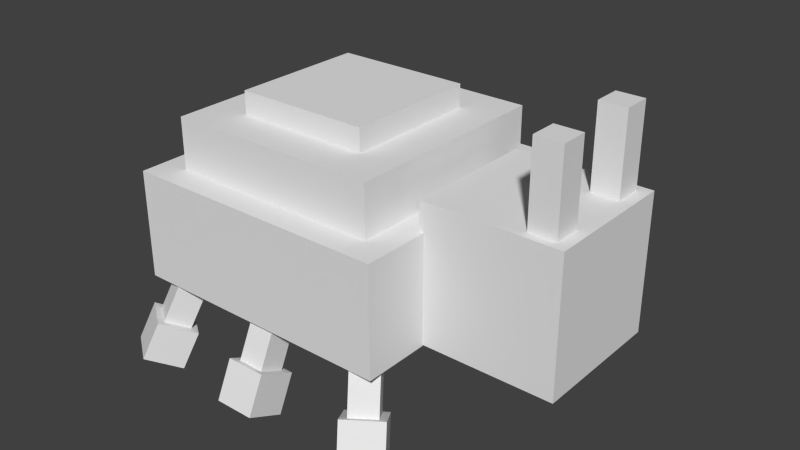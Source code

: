 # Source: Ledyba.blend  (saved by Blender 2.77.0; exported with 4.5.12 LTS)
import bpy
from mathutils import Matrix  # noqa: F401  (used for matrix-valued properties, if any)

bpy.ops.wm.read_factory_settings(use_empty=True)
scene = bpy.context.scene
scene.name = 'Scene'

# ---- collections
col_collection_1 = bpy.data.collections.new('Collection 1'); scene.collection.children.link(col_collection_1)

# ---- materials (node trees are filled in below, after node groups)
mat_material = bpy.data.materials.new('Material')
mat_material.alpha_threshold = 0.0
mat_material.use_transparent_shadow = False
mat_material.roughness = 0.5
mat_material.line_color = (0.0, 0.0, 0.0, 1.0)
mat_material_001 = bpy.data.materials.new('Material.001')
mat_material_001.alpha_threshold = 0.0
mat_material_001.use_transparent_shadow = False
mat_material_001.roughness = 0.5
mat_material_001.line_color = (0.0, 0.0, 0.0, 1.0)
mat_material_002 = bpy.data.materials.new('Material.002')
mat_material_002.alpha_threshold = 0.0
mat_material_002.use_transparent_shadow = False
mat_material_002.roughness = 0.5
mat_material_002.line_color = (0.0, 0.0, 0.0, 1.0)

# ---- material node trees

# ---- world
world_world = bpy.data.worlds.new('World'); scene.world = world_world
world_world.color = (0.05088, 0.05088, 0.05088)
world_world.use_sun_shadow = False
world_world.sun_shadow_jitter_overblur = 0.0
world_world.cycles.sampling_method = 'NONE'
world_world.cycles.sample_map_resolution = 256

# ---- meshes
me_cube = bpy.data.meshes.new('Cube')
me_cube.from_pydata([(0.5, 0.5, -0.2), (0.5, -0.5, -0.2), (-0.5, -0.5, -0.2), (-0.5, 0.5, -0.2), (0.5, 0.5, 0.2), (0.5, -0.5, 0.2), (-0.5, -0.5, 0.2), (-0.5, 0.5, 0.2)], [], [(0, 1, 2, 3), (4, 7, 6, 5), (0, 4, 5, 1), (1, 5, 6, 2), (2, 6, 7, 3), (4, 0, 3, 7)])
_uv = me_cube.uv_layers.new(name='UVMap')
_uv.uv.foreach_set('vector', [0.1875, 0.625, 0.375, 0.625, 0.375, 0.8125, 0.1875, 0.8125, 0.1875, 0.0, 0.1875, 0.2188, 0.0, 0.2188, 0.0, 0.0, 0.3438, 0.2812, 0.4688, 0.2812, 0.4688, 0.4062, 0.3438, 0.4062, 0.5, 0.1875, 0.5, 0.5, 0.0, 0.5, 0.0, 0.1875, 0.4375, 0.5, 0.03125, 0.5, 0.03125, 0.0, 0.4375, 0.0, 0.5, 0.0, 0.5, 0.2188, 0.0, 0.2188, 0.0, 0.0])
me_cube.materials.append(mat_material)
me_cube.use_remesh_preserve_volume = False
me_cube.use_remesh_preserve_attributes = False
me_cube.use_mirror_vertex_groups = False
me_cube.update()
me_head = bpy.data.meshes.new('Head')
me_head.from_pydata([(0.0, -0.25, -0.25), (0.0, -0.25, 0.25), (0.0, 0.25, -0.25), (0.0, 0.25, 0.25), (0.5, -0.25, -0.25), (0.5, -0.25, 0.25), (0.5, 0.25, -0.25), (0.5, 0.25, 0.25)], [], [(1, 3, 2, 0), (3, 7, 6, 2), (7, 5, 4, 6), (5, 1, 0, 4), (0, 2, 6, 4), (5, 7, 3, 1)])
_uv = me_head.uv_layers.new(name='UVMap')
_uv.uv.foreach_set('vector', [0.3112, 0.2926, 0.4779, 0.2926, 0.4779, 0.4593, 0.3112, 0.4593, 0.3112, 0.2926, 0.4779, 0.2926, 0.4779, 0.4593, 0.3112, 0.4593, 0.5, 0.0, 1.0, 0.0, 1.0, 0.5, 0.5, 0.5, 0.3112, 0.2926, 0.4779, 0.2926, 0.4779, 0.4593, 0.3112, 0.4593, 0.25, 0.6562, 0.4375, 0.6562, 0.4375, 0.8438, 0.25, 0.8438, 0.3112, 0.2926, 0.4779, 0.2926, 0.4779, 0.4593, 0.3112, 0.4593])
me_head.use_remesh_preserve_volume = False
me_head.use_remesh_preserve_attributes = False
me_head.use_mirror_vertex_groups = False
me_head.update()
me_cube_002 = bpy.data.meshes.new('Cube.002')
me_cube_002.from_pydata([(-0.05, -0.05, -0.15), (-0.05, -0.05, 0.15), (-0.05, 0.05, -0.15), (-0.05, 0.05, 0.15), (0.05, -0.05, -0.15), (0.05, -0.05, 0.15), (0.05, 0.05, -0.15), (0.05, 0.05, 0.15)], [], [(1, 3, 2, 0), (3, 7, 6, 2), (7, 5, 4, 6), (5, 1, 0, 4), (0, 2, 6, 4), (5, 7, 3, 1)])
_uv = me_cube_002.uv_layers.new(name='UVMap')
_uv.uv.foreach_set('vector', [0.1562, 0.3438, 0.2188, 0.3438, 0.2188, 0.4062, 0.1562, 0.4062, 0.1562, 0.3438, 0.2188, 0.3438, 0.2188, 0.4062, 0.1562, 0.4062, 0.1562, 0.3438, 0.2188, 0.3438, 0.2188, 0.4062, 0.1562, 0.4062, 0.1562, 0.3438, 0.2188, 0.3438, 0.2188, 0.4062, 0.1562, 0.4062, 0.1562, 0.3438, 0.2188, 0.3438, 0.2188, 0.4062, 0.1562, 0.4062, 0.1562, 0.3438, 0.2188, 0.3438, 0.2188, 0.4062, 0.1562, 0.4062])
me_cube_002.use_remesh_preserve_volume = False
me_cube_002.use_remesh_preserve_attributes = False
me_cube_002.use_mirror_vertex_groups = False
me_cube_002.update()
me_cube_003 = bpy.data.meshes.new('Cube.003')
me_cube_003.from_pydata([(-0.05, -0.05, -0.15), (-0.05, -0.05, 0.15), (-0.05, 0.05, -0.15), (-0.05, 0.05, 0.15), (0.05, -0.05, -0.15), (0.05, -0.05, 0.15), (0.05, 0.05, -0.15), (0.05, 0.05, 0.15)], [], [(1, 3, 2, 0), (3, 7, 6, 2), (7, 5, 4, 6), (5, 1, 0, 4), (0, 2, 6, 4), (5, 7, 3, 1)])
_uv = me_cube_003.uv_layers.new(name='UVMap')
_uv.uv.foreach_set('vector', [0.1562, 0.3438, 0.2188, 0.3438, 0.2188, 0.4062, 0.1562, 0.4062, 0.1562, 0.3438, 0.2188, 0.3438, 0.2188, 0.4062, 0.1562, 0.4062, 0.1562, 0.3438, 0.2188, 0.3438, 0.2188, 0.4062, 0.1562, 0.4062, 0.1562, 0.3438, 0.2188, 0.3438, 0.2188, 0.4062, 0.1562, 0.4062, 0.1562, 0.3438, 0.2188, 0.3438, 0.2188, 0.4062, 0.1562, 0.4062, 0.1562, 0.3438, 0.2188, 0.3438, 0.2188, 0.4062, 0.1562, 0.4062])
me_cube_003.use_remesh_preserve_volume = False
me_cube_003.use_remesh_preserve_attributes = False
me_cube_003.use_mirror_vertex_groups = False
me_cube_003.update()
me_cube_016 = bpy.data.meshes.new('Cube.016')
me_cube_016.from_pydata([(0.4, 0.4, -0.1), (0.4, -0.4, -0.1), (-0.4, -0.4, -0.1), (-0.4, 0.4, -0.1), (0.4, 0.4, 0.1), (0.4, -0.4, 0.1), (-0.4, -0.4, 0.1), (-0.4, 0.4, 0.1)], [], [(0, 1, 2, 3), (4, 7, 6, 5), (0, 4, 5, 1), (1, 5, 6, 2), (2, 6, 7, 3), (4, 0, 3, 7)])
_uv = me_cube_016.uv_layers.new(name='UVMap')
_uv.uv.foreach_set('vector', [0.5, 0.5, 0.0, 0.5, 0.0, 0.0, 0.5, 0.0, 0.1875, 0.0, 0.1875, 0.2188, 0.0, 0.2188, 0.0, 0.0, 0.0, 0.5, 0.0, 0.2188, 0.5, 0.2188, 0.5, 0.5, 0.5, 0.0, 0.5, 0.2188, 0.0, 0.2188, 0.0, 0.0, 0.5, 0.2188, 0.5, 0.5, 0.0, 0.5, 0.0, 0.2188, 0.0, 0.2188, 0.0, 0.0, 0.5, 0.0, 0.5, 0.2188])
me_cube_016.materials.append(mat_material_001)
me_cube_016.use_remesh_preserve_volume = False
me_cube_016.use_remesh_preserve_attributes = False
me_cube_016.use_mirror_vertex_groups = False
me_cube_016.update()
me_cube_017 = bpy.data.meshes.new('Cube.017')
me_cube_017.from_pydata([(0.25, 0.25, -0.05), (0.25, -0.25, -0.05), (-0.25, -0.25, -0.05), (-0.25, 0.25, -0.05), (0.25, 0.25, 0.05), (0.25, -0.25, 0.05), (-0.25, -0.25, 0.05), (-0.25, 0.25, 0.05)], [], [(0, 1, 2, 3), (4, 7, 6, 5), (0, 4, 5, 1), (1, 5, 6, 2), (2, 6, 7, 3), (4, 0, 3, 7)])
_uv = me_cube_017.uv_layers.new(name='UVMap')
_uv.uv.foreach_set('vector', [0.5, 0.5, 0.0, 0.5, 0.0, 0.0, 0.5, 0.0, 0.5, 0.0, 0.5, 0.5, 0.0, 0.5, 0.0, 0.0, 0.3438, 0.2812, 0.4688, 0.2812, 0.4688, 0.4062, 0.3438, 0.4062, 0.09375, 0.1875, 0.09375, 0.125, 0.1562, 0.125, 0.1562, 0.1875, 0.1875, 0.1875, 0.125, 0.1875, 0.125, 0.125, 0.1875, 0.125, 0.1562, 0.0625, 0.1562, 0.1875, 0.03125, 0.1875, 0.03125, 0.0625])
me_cube_017.materials.append(mat_material_002)
me_cube_017.use_remesh_preserve_volume = False
me_cube_017.use_remesh_preserve_attributes = False
me_cube_017.use_mirror_vertex_groups = False
me_cube_017.update()
me_cube_004 = bpy.data.meshes.new('Cube.004')
me_cube_004.from_pydata([(-0.05, -0.05, -0.2), (-0.05, -0.05, 7.451e-09), (-0.05, 0.05, -0.2), (-0.05, 0.05, 7.451e-09), (0.05, -0.05, -0.2), (0.05, -0.05, 7.451e-09), (0.05, 0.05, -0.2), (0.05, 0.05, 7.451e-09)], [], [(1, 3, 2, 0), (3, 7, 6, 2), (7, 5, 4, 6), (5, 1, 0, 4), (0, 2, 6, 4), (5, 7, 3, 1)])
_uv = me_cube_004.uv_layers.new(name='UVMap')
_uv.uv.foreach_set('vector', [0.6875, 0.625, 0.875, 0.625, 0.875, 0.8125, 0.6875, 0.8125, 0.6875, 0.625, 0.875, 0.625, 0.875, 0.8125, 0.6875, 0.8125, 0.6875, 0.625, 0.875, 0.625, 0.875, 0.8125, 0.6875, 0.8125, 0.6875, 0.625, 0.875, 0.625, 0.875, 0.8125, 0.6875, 0.8125, 0.6875, 0.625, 0.875, 0.625, 0.875, 0.8125, 0.6875, 0.8125, 0.6875, 0.625, 0.875, 0.625, 0.875, 0.8125, 0.6875, 0.8125])
me_cube_004.use_remesh_preserve_volume = False
me_cube_004.use_remesh_preserve_attributes = False
me_cube_004.use_mirror_vertex_groups = False
me_cube_004.update()
me_cube_015 = bpy.data.meshes.new('Cube.015')
me_cube_015.from_pydata([(-0.075, -0.075, -0.075), (-0.075, -0.075, 0.075), (-0.075, 0.075, -0.075), (-0.075, 0.075, 0.075), (0.075, -0.075, -0.075), (0.075, -0.075, 0.075), (0.075, 0.075, -0.075), (0.075, 0.075, 0.075)], [], [(1, 3, 2, 0), (3, 7, 6, 2), (7, 5, 4, 6), (5, 1, 0, 4), (0, 2, 6, 4), (5, 7, 3, 1)])
_uv = me_cube_015.uv_layers.new(name='UVMap')
_uv.uv.foreach_set('vector', [0.5, 0.3125, 0.5, 0.3125, 0.5, 0.3125, 0.5, 0.3125, 0.5, 0.3125, 0.5, 0.3125, 0.5, 0.3125, 0.5, 0.3125, 0.5, 0.3125, 0.5, 0.3125, 0.5, 0.3125, 0.5, 0.3125, 0.5, 0.3125, 0.5, 0.3125, 0.5, 0.3125, 0.5, 0.3125, 0.5, 0.3125, 0.5, 0.3125, 0.5, 0.3125, 0.5, 0.3125, 0.5, 0.3125, 0.5, 0.3125, 0.5, 0.3125, 0.5, 0.3125])
me_cube_015.use_remesh_preserve_volume = False
me_cube_015.use_remesh_preserve_attributes = False
me_cube_015.use_mirror_vertex_groups = False
me_cube_015.update()
me_cube_006 = bpy.data.meshes.new('Cube.006')
me_cube_006.from_pydata([(-0.05, -0.05, -0.2), (-0.05, -0.05, 7.451e-09), (-0.05, 0.05, -0.2), (-0.05, 0.05, 7.451e-09), (0.05, -0.05, -0.2), (0.05, -0.05, 7.451e-09), (0.05, 0.05, -0.2), (0.05, 0.05, 7.451e-09)], [], [(1, 3, 2, 0), (3, 7, 6, 2), (7, 5, 4, 6), (5, 1, 0, 4), (0, 2, 6, 4), (5, 7, 3, 1)])
_uv = me_cube_006.uv_layers.new(name='UVMap')
_uv.uv.foreach_set('vector', [0.5938, 0.5625, 0.8438, 0.5625, 0.8438, 0.8125, 0.5938, 0.8125, 0.5938, 0.5625, 0.8438, 0.5625, 0.8438, 0.8125, 0.5938, 0.8125, 0.5938, 0.5625, 0.8438, 0.5625, 0.8438, 0.8125, 0.5938, 0.8125, 0.5938, 0.5625, 0.8438, 0.5625, 0.8438, 0.8125, 0.5938, 0.8125, 0.5938, 0.5625, 0.8438, 0.5625, 0.8438, 0.8125, 0.5938, 0.8125, 0.5938, 0.5625, 0.8438, 0.5625, 0.8438, 0.8125, 0.5938, 0.8125])
me_cube_006.use_remesh_preserve_volume = False
me_cube_006.use_remesh_preserve_attributes = False
me_cube_006.use_mirror_vertex_groups = False
me_cube_006.update()
me_cube_014 = bpy.data.meshes.new('Cube.014')
me_cube_014.from_pydata([(-0.075, -0.075, -0.075), (-0.075, -0.075, 0.075), (-0.075, 0.075, -0.075), (-0.075, 0.075, 0.075), (0.075, -0.075, -0.075), (0.075, -0.075, 0.075), (0.075, 0.075, -0.075), (0.075, 0.075, 0.075)], [], [(1, 3, 2, 0), (3, 7, 6, 2), (7, 5, 4, 6), (5, 1, 0, 4), (0, 2, 6, 4), (5, 7, 3, 1)])
_uv = me_cube_014.uv_layers.new(name='UVMap')
_uv.uv.foreach_set('vector', [0.5, 0.3125, 0.5, 0.3125, 0.5, 0.3125, 0.5, 0.3125, 0.5, 0.3125, 0.5, 0.3125, 0.5, 0.3125, 0.5, 0.3125, 0.5, 0.3125, 0.5, 0.3125, 0.5, 0.3125, 0.5, 0.3125, 0.5, 0.3125, 0.5, 0.3125, 0.5, 0.3125, 0.5, 0.3125, 0.5, 0.3125, 0.5, 0.3125, 0.5, 0.3125, 0.5, 0.3125, 0.5, 0.3125, 0.5, 0.3125, 0.5, 0.3125, 0.5, 0.3125])
me_cube_014.use_remesh_preserve_volume = False
me_cube_014.use_remesh_preserve_attributes = False
me_cube_014.use_mirror_vertex_groups = False
me_cube_014.update()
me_cube_005 = bpy.data.meshes.new('Cube.005')
me_cube_005.from_pydata([(-0.05, -0.05, -0.2), (-0.05, -0.05, 7.451e-09), (-0.05, 0.05, -0.2), (-0.05, 0.05, 7.451e-09), (0.05, -0.05, -0.2), (0.05, -0.05, 7.451e-09), (0.05, 0.05, -0.2), (0.05, 0.05, 7.451e-09)], [], [(1, 3, 2, 0), (3, 7, 6, 2), (7, 5, 4, 6), (5, 1, 0, 4), (0, 2, 6, 4), (5, 7, 3, 1)])
_uv = me_cube_005.uv_layers.new(name='UVMap')
_uv.uv.foreach_set('vector', [0.6562, 0.6875, 0.8438, 0.6875, 0.8438, 0.875, 0.6562, 0.875, 0.6562, 0.6875, 0.8438, 0.6875, 0.8438, 0.875, 0.6562, 0.875, 0.6562, 0.6875, 0.8438, 0.6875, 0.8438, 0.875, 0.6562, 0.875, 0.6562, 0.6875, 0.8438, 0.6875, 0.8438, 0.875, 0.6562, 0.875, 0.6562, 0.6875, 0.8438, 0.6875, 0.8438, 0.875, 0.6562, 0.875, 0.6562, 0.6875, 0.8438, 0.6875, 0.8438, 0.875, 0.6562, 0.875])
me_cube_005.use_remesh_preserve_volume = False
me_cube_005.use_remesh_preserve_attributes = False
me_cube_005.use_mirror_vertex_groups = False
me_cube_005.update()
me_cube_013 = bpy.data.meshes.new('Cube.013')
me_cube_013.from_pydata([(-0.075, -0.075, -0.075), (-0.075, -0.075, 0.075), (-0.075, 0.075, -0.075), (-0.075, 0.075, 0.075), (0.075, -0.075, -0.075), (0.075, -0.075, 0.075), (0.075, 0.075, -0.075), (0.075, 0.075, 0.075)], [], [(1, 3, 2, 0), (3, 7, 6, 2), (7, 5, 4, 6), (5, 1, 0, 4), (0, 2, 6, 4), (5, 7, 3, 1)])
_uv = me_cube_013.uv_layers.new(name='UVMap')
_uv.uv.foreach_set('vector', [0.5, 0.2812, 0.5, 0.2812, 0.5, 0.2812, 0.5, 0.2812, 0.5, 0.2812, 0.5, 0.2812, 0.5, 0.2812, 0.5, 0.2812, 0.5, 0.2812, 0.5, 0.2812, 0.5, 0.2812, 0.5, 0.2812, 0.5, 0.2812, 0.5, 0.2812, 0.5, 0.2812, 0.5, 0.2812, 0.5, 0.2812, 0.5, 0.2812, 0.5, 0.2812, 0.5, 0.2812, 0.5, 0.2812, 0.5, 0.2812, 0.5, 0.2812, 0.5, 0.2812])
me_cube_013.use_remesh_preserve_volume = False
me_cube_013.use_remesh_preserve_attributes = False
me_cube_013.use_mirror_vertex_groups = False
me_cube_013.update()
me_cube_007 = bpy.data.meshes.new('Cube.007')
me_cube_007.from_pydata([(-0.05, -0.05, -0.2), (-0.05, -0.05, 7.451e-09), (-0.05, 0.05, -0.2), (-0.05, 0.05, 7.451e-09), (0.05, -0.05, -0.2), (0.05, -0.05, 7.451e-09), (0.05, 0.05, -0.2), (0.05, 0.05, 7.451e-09)], [], [(1, 3, 2, 0), (3, 7, 6, 2), (7, 5, 4, 6), (5, 1, 0, 4), (0, 2, 6, 4), (5, 7, 3, 1)])
_uv = me_cube_007.uv_layers.new(name='UVMap')
_uv.uv.foreach_set('vector', [0.625, 0.5625, 0.875, 0.5625, 0.875, 0.8125, 0.625, 0.8125, 0.625, 0.5625, 0.875, 0.5625, 0.875, 0.8125, 0.625, 0.8125, 0.625, 0.5625, 0.875, 0.5625, 0.875, 0.8125, 0.625, 0.8125, 0.625, 0.5625, 0.875, 0.5625, 0.875, 0.8125, 0.625, 0.8125, 0.625, 0.5625, 0.875, 0.5625, 0.875, 0.8125, 0.625, 0.8125, 0.625, 0.5625, 0.875, 0.5625, 0.875, 0.8125, 0.625, 0.8125])
me_cube_007.use_remesh_preserve_volume = False
me_cube_007.use_remesh_preserve_attributes = False
me_cube_007.use_mirror_vertex_groups = False
me_cube_007.update()
me_cube_011 = bpy.data.meshes.new('Cube.011')
me_cube_011.from_pydata([(-0.075, -0.075, -0.075), (-0.075, -0.075, 0.075), (-0.075, 0.075, -0.075), (-0.075, 0.075, 0.075), (0.075, -0.075, -0.075), (0.075, -0.075, 0.075), (0.075, 0.075, -0.075), (0.075, 0.075, 0.075)], [], [(1, 3, 2, 0), (3, 7, 6, 2), (7, 5, 4, 6), (5, 1, 0, 4), (0, 2, 6, 4), (5, 7, 3, 1)])
_uv = me_cube_011.uv_layers.new(name='UVMap')
_uv.uv.foreach_set('vector', [0.5, 0.2812, 0.5, 0.2812, 0.5, 0.2812, 0.5, 0.2812, 0.5, 0.2812, 0.5, 0.2812, 0.5, 0.2812, 0.5, 0.2812, 0.5, 0.2812, 0.5, 0.2812, 0.5, 0.2812, 0.5, 0.2812, 0.5, 0.2812, 0.5, 0.2812, 0.5, 0.2812, 0.5, 0.2812, 0.5, 0.2812, 0.5, 0.2812, 0.5, 0.2812, 0.5, 0.2812, 0.5, 0.2812, 0.5, 0.2812, 0.5, 0.2812, 0.5, 0.2812])
me_cube_011.use_remesh_preserve_volume = False
me_cube_011.use_remesh_preserve_attributes = False
me_cube_011.use_mirror_vertex_groups = False
me_cube_011.update()
me_cube_008 = bpy.data.meshes.new('Cube.008')
me_cube_008.from_pydata([(-0.05, -0.05, -0.2), (-0.05, -0.05, 7.451e-09), (-0.05, 0.05, -0.2), (-0.05, 0.05, 7.451e-09), (0.05, -0.05, -0.2), (0.05, -0.05, 7.451e-09), (0.05, 0.05, -0.2), (0.05, 0.05, 7.451e-09)], [], [(1, 3, 2, 0), (3, 7, 6, 2), (7, 5, 4, 6), (5, 1, 0, 4), (0, 2, 6, 4), (5, 7, 3, 1)])
_uv = me_cube_008.uv_layers.new(name='UVMap')
_uv.uv.foreach_set('vector', [0.5938, 0.5938, 0.8438, 0.5938, 0.8438, 0.8438, 0.5938, 0.8438, 0.5938, 0.5938, 0.8438, 0.5938, 0.8438, 0.8438, 0.5938, 0.8438, 0.5938, 0.5938, 0.8438, 0.5938, 0.8438, 0.8438, 0.5938, 0.8438, 0.5938, 0.5938, 0.8438, 0.5938, 0.8438, 0.8438, 0.5938, 0.8438, 0.5938, 0.5938, 0.8438, 0.5938, 0.8438, 0.8438, 0.5938, 0.8438, 0.5938, 0.5938, 0.8438, 0.5938, 0.8438, 0.8438, 0.5938, 0.8438])
me_cube_008.use_remesh_preserve_volume = False
me_cube_008.use_remesh_preserve_attributes = False
me_cube_008.use_mirror_vertex_groups = False
me_cube_008.update()
me_cube_010 = bpy.data.meshes.new('Cube.010')
me_cube_010.from_pydata([(-0.075, -0.075, -0.075), (-0.075, -0.075, 0.075), (-0.075, 0.075, -0.075), (-0.075, 0.075, 0.075), (0.075, -0.075, -0.075), (0.075, -0.075, 0.075), (0.075, 0.075, -0.075), (0.075, 0.075, 0.075)], [], [(1, 3, 2, 0), (3, 7, 6, 2), (7, 5, 4, 6), (5, 1, 0, 4), (0, 2, 6, 4), (5, 7, 3, 1)])
_uv = me_cube_010.uv_layers.new(name='UVMap')
_uv.uv.foreach_set('vector', [0.5, 0.2812, 0.5, 0.2812, 0.5, 0.2812, 0.5, 0.2812, 0.5, 0.2812, 0.5, 0.2812, 0.5, 0.2812, 0.5, 0.2812, 0.5, 0.2812, 0.5, 0.2812, 0.5, 0.2812, 0.5, 0.2812, 0.5, 0.2812, 0.5, 0.2812, 0.5, 0.2812, 0.5, 0.2812, 0.5, 0.2812, 0.5, 0.2812, 0.5, 0.2812, 0.5, 0.2812, 0.5, 0.2812, 0.5, 0.2812, 0.5, 0.2812, 0.5, 0.2812])
me_cube_010.use_remesh_preserve_volume = False
me_cube_010.use_remesh_preserve_attributes = False
me_cube_010.use_mirror_vertex_groups = False
me_cube_010.update()
me_cube_009 = bpy.data.meshes.new('Cube.009')
me_cube_009.from_pydata([(-0.05, -0.05, -0.2), (-0.05, -0.05, 7.451e-09), (-0.05, 0.05, -0.2), (-0.05, 0.05, 7.451e-09), (0.05, -0.05, -0.2), (0.05, -0.05, 7.451e-09), (0.05, 0.05, -0.2), (0.05, 0.05, 7.451e-09)], [], [(1, 3, 2, 0), (3, 7, 6, 2), (7, 5, 4, 6), (5, 1, 0, 4), (0, 2, 6, 4), (5, 7, 3, 1)])
_uv = me_cube_009.uv_layers.new(name='UVMap')
_uv.uv.foreach_set('vector', [0.6875, 0.5938, 0.9375, 0.5938, 0.9375, 0.8438, 0.6875, 0.8438, 0.6875, 0.5938, 0.9375, 0.5938, 0.9375, 0.8438, 0.6875, 0.8438, 0.6875, 0.5938, 0.9375, 0.5938, 0.9375, 0.8438, 0.6875, 0.8438, 0.6875, 0.5938, 0.9375, 0.5938, 0.9375, 0.8438, 0.6875, 0.8438, 0.6875, 0.5938, 0.9375, 0.5938, 0.9375, 0.8438, 0.6875, 0.8438, 0.6875, 0.5938, 0.9375, 0.5938, 0.9375, 0.8438, 0.6875, 0.8438])
me_cube_009.use_remesh_preserve_volume = False
me_cube_009.use_remesh_preserve_attributes = False
me_cube_009.use_mirror_vertex_groups = False
me_cube_009.update()
me_cube_012 = bpy.data.meshes.new('Cube.012')
me_cube_012.from_pydata([(-0.075, -0.075, -0.075), (-0.075, -0.075, 0.075), (-0.075, 0.075, -0.075), (-0.075, 0.075, 0.075), (0.075, -0.075, -0.075), (0.075, -0.075, 0.075), (0.075, 0.075, -0.075), (0.075, 0.075, 0.075)], [], [(1, 3, 2, 0), (3, 7, 6, 2), (7, 5, 4, 6), (5, 1, 0, 4), (0, 2, 6, 4), (5, 7, 3, 1)])
_uv = me_cube_012.uv_layers.new(name='UVMap')
_uv.uv.foreach_set('vector', [0.5, 0.2812, 0.5, 0.2812, 0.5, 0.2812, 0.5, 0.2812, 0.5, 0.2812, 0.5, 0.2812, 0.5, 0.2812, 0.5, 0.2812, 0.5, 0.2812, 0.5, 0.2812, 0.5, 0.2812, 0.5, 0.2812, 0.5, 0.2812, 0.5, 0.2812, 0.5, 0.2812, 0.5, 0.2812, 0.5, 0.2812, 0.5, 0.2812, 0.5, 0.2812, 0.5, 0.2812, 0.5, 0.2812, 0.5, 0.2812, 0.5, 0.2812, 0.5, 0.2812])
me_cube_012.use_remesh_preserve_volume = False
me_cube_012.use_remesh_preserve_attributes = False
me_cube_012.use_mirror_vertex_groups = False
me_cube_012.update()

# ---- objects
ob_cube = bpy.data.objects.new('Cube', me_cube)
ob_head = bpy.data.objects.new('Head', me_head)
ob_cube_002 = bpy.data.objects.new('Cube.002', me_cube_002)
ob_cube_003 = bpy.data.objects.new('Cube.003', me_cube_003)
ob_cube_016 = bpy.data.objects.new('Cube.016', me_cube_016)
ob_cube_017 = bpy.data.objects.new('Cube.017', me_cube_017)
ob_cube_004 = bpy.data.objects.new('Cube.004', me_cube_004)
ob_cube_015 = bpy.data.objects.new('Cube.015', me_cube_015)
ob_cube_006 = bpy.data.objects.new('Cube.006', me_cube_006)
ob_cube_014 = bpy.data.objects.new('Cube.014', me_cube_014)
ob_cube_005 = bpy.data.objects.new('Cube.005', me_cube_005)
ob_cube_013 = bpy.data.objects.new('Cube.013', me_cube_013)
ob_cube_007 = bpy.data.objects.new('Cube.007', me_cube_007)
ob_cube_011 = bpy.data.objects.new('Cube.011', me_cube_011)
ob_cube_008 = bpy.data.objects.new('Cube.008', me_cube_008)
ob_cube_010 = bpy.data.objects.new('Cube.010', me_cube_010)
ob_cube_009 = bpy.data.objects.new('Cube.009', me_cube_009)
ob_cube_012 = bpy.data.objects.new('Cube.012', me_cube_012)

# ---- transforms, parenting, visibility, modifiers, constraints
ob_cube.location = (0.0, 0.0, 0.545)
ob_cube.lock_rotations_4d = False
ob_cube.empty_display_type = 'ARROWS'
ob_cube.lineart.crease_threshold = 0.0
ob_head.parent = ob_cube
ob_head.matrix_parent_inverse = Matrix(((1.0, 0.0, 0.0, 0.0), (0.0, 1.0, 0.0, 0.0), (0.0, 0.0, 1.0, -0.545), (0.0, 0.0, 0.0, 1.0)))
ob_head.location = (0.483, 0.0, 0.5988)
ob_head.lineart.crease_threshold = 0.0
ob_cube_002.parent = ob_head
ob_cube_002.matrix_parent_inverse = Matrix(((1.0, 0.0, 0.0, -0.483), (0.0, 1.0, 0.0, 0.0), (0.0, 0.0, 1.0, -0.5988), (0.0, 0.0, 0.0, 1.0)))
ob_cube_002.location = (0.8903, -0.1674, 0.992)
ob_cube_002.lineart.crease_threshold = 0.0
ob_cube_003.parent = ob_head
ob_cube_003.matrix_parent_inverse = Matrix(((1.0, 0.0, 0.0, -0.483), (0.0, 1.0, 0.0, 0.0), (0.0, 0.0, 1.0, -0.5988), (0.0, 0.0, 0.0, 1.0)))
ob_cube_003.location = (0.8903, 0.1674, 0.992)
ob_cube_003.lineart.crease_threshold = 0.0
ob_cube_016.parent = ob_cube
ob_cube_016.matrix_parent_inverse = Matrix(((1.0, 0.0, 0.0, 0.0), (0.0, 1.0, 0.0, 0.0), (0.0, 0.0, 1.0, -0.545), (0.0, 0.0, 0.0, 1.0)))
ob_cube_016.location = (0.0, 0.0, 0.8338)
ob_cube_016.lock_rotations_4d = False
ob_cube_016.empty_display_type = 'ARROWS'
ob_cube_016.lineart.crease_threshold = 0.0
ob_cube_017.parent = ob_cube_016
ob_cube_017.matrix_parent_inverse = Matrix(((1.0, 0.0, 0.0, 0.0), (0.0, 1.0, 0.0, 0.0), (0.0, 0.0, 1.0, -0.8338), (0.0, 0.0, 0.0, 1.0)))
ob_cube_017.location = (0.0, 0.0, 0.9675)
ob_cube_017.lock_rotations_4d = False
ob_cube_017.empty_display_type = 'ARROWS'
ob_cube_017.lineart.crease_threshold = 0.0
ob_cube_004.parent = ob_cube
ob_cube_004.matrix_parent_inverse = Matrix(((1.0, 0.0, 0.0, 0.0), (0.0, 1.0, 0.0, 0.0), (0.0, 0.0, 1.0, -0.545), (0.0, 0.0, 0.0, 1.0)))
ob_cube_004.location = (0.4, -0.4, 0.352)
ob_cube_004.rotation_euler = (-0.4363, -0.0, 0.6109)
ob_cube_004.lineart.crease_threshold = 0.0
ob_cube_015.parent = ob_cube_004
ob_cube_015.matrix_parent_inverse = Matrix(((1.0, 0.0, 0.0, -0.4), (0.0, 1.0, 0.0, 0.4), (0.0, 0.0, 1.0, -0.352), (0.0, 0.0, 0.0, 1.0)))
ob_cube_015.location = (0.4, -0.4, 0.08164)
ob_cube_015.lineart.crease_threshold = 0.0
ob_cube_006.parent = ob_cube
ob_cube_006.matrix_parent_inverse = Matrix(((1.0, 0.0, 0.0, 0.0), (0.0, 1.0, 0.0, 0.0), (0.0, 0.0, 1.0, -0.545), (0.0, 0.0, 0.0, 1.0)))
ob_cube_006.location = (0.0, -0.4, 0.352)
ob_cube_006.rotation_euler = (-0.4363, 0.0, 0.0)
ob_cube_006.lineart.crease_threshold = 0.0
ob_cube_014.parent = ob_cube_006
ob_cube_014.matrix_parent_inverse = Matrix(((1.0, 0.0, 0.0, 0.0), (0.0, 1.0, 0.0, 0.4), (0.0, 0.0, 1.0, -0.352), (0.0, 0.0, 0.0, 1.0)))
ob_cube_014.location = (0.0, -0.4, 0.08164)
ob_cube_014.lineart.crease_threshold = 0.0
ob_cube_005.parent = ob_cube
ob_cube_005.matrix_parent_inverse = Matrix(((1.0, 0.0, 0.0, 0.0), (0.0, 1.0, 0.0, 0.0), (0.0, 0.0, 1.0, -0.545), (0.0, 0.0, 0.0, 1.0)))
ob_cube_005.location = (-0.4, -0.4, 0.352)
ob_cube_005.rotation_euler = (-0.4363, 0.0, -0.6109)
ob_cube_005.lineart.crease_threshold = 0.0
ob_cube_013.parent = ob_cube_005
ob_cube_013.matrix_parent_inverse = Matrix(((1.0, 0.0, 0.0, 0.4), (0.0, 1.0, 0.0, 0.4), (0.0, 0.0, 1.0, -0.352), (0.0, 0.0, 0.0, 1.0)))
ob_cube_013.location = (-0.4, -0.4, 0.08164)
ob_cube_013.lineart.crease_threshold = 0.0
ob_cube_007.parent = ob_cube
ob_cube_007.matrix_parent_inverse = Matrix(((1.0, 0.0, 0.0, 0.0), (0.0, 1.0, 0.0, 0.0), (0.0, 0.0, 1.0, -0.545), (0.0, 0.0, 0.0, 1.0)))
ob_cube_007.location = (-0.4, 0.4, 0.352)
ob_cube_007.rotation_euler = (0.4363, -0.0, 0.6109)
ob_cube_007.lineart.crease_threshold = 0.0
ob_cube_011.parent = ob_cube_007
ob_cube_011.matrix_parent_inverse = Matrix(((1.0, 0.0, 0.0, 0.4), (0.0, 1.0, 0.0, -0.4), (0.0, 0.0, 1.0, -0.352), (0.0, 0.0, 0.0, 1.0)))
ob_cube_011.location = (-0.4, 0.4, 0.08164)
ob_cube_011.lineart.crease_threshold = 0.0
ob_cube_008.parent = ob_cube
ob_cube_008.matrix_parent_inverse = Matrix(((1.0, 0.0, 0.0, 0.0), (0.0, 1.0, 0.0, 0.0), (0.0, 0.0, 1.0, -0.545), (0.0, 0.0, 0.0, 1.0)))
ob_cube_008.location = (0.0, 0.4, 0.352)
ob_cube_008.rotation_euler = (0.4363, 0.0, 0.0)
ob_cube_008.lineart.crease_threshold = 0.0
ob_cube_010.parent = ob_cube_008
ob_cube_010.matrix_parent_inverse = Matrix(((1.0, 0.0, 0.0, 0.0), (0.0, 1.0, 0.0, -0.4), (0.0, 0.0, 1.0, -0.352), (0.0, 0.0, 0.0, 1.0)))
ob_cube_010.location = (0.0, 0.4, 0.08164)
ob_cube_010.lineart.crease_threshold = 0.0
ob_cube_009.parent = ob_cube
ob_cube_009.matrix_parent_inverse = Matrix(((1.0, 0.0, 0.0, 0.0), (0.0, 1.0, 0.0, 0.0), (0.0, 0.0, 1.0, -0.545), (0.0, 0.0, 0.0, 1.0)))
ob_cube_009.location = (0.4, 0.4, 0.352)
ob_cube_009.rotation_euler = (0.4363, 0.0, -0.6109)
ob_cube_009.lineart.crease_threshold = 0.0
ob_cube_012.parent = ob_cube_009
ob_cube_012.matrix_parent_inverse = Matrix(((1.0, 0.0, 0.0, -0.4), (0.0, 1.0, 0.0, -0.4), (0.0, 0.0, 1.0, -0.352), (0.0, 0.0, 0.0, 1.0)))
ob_cube_012.location = (0.4, 0.4, 0.08164)
ob_cube_012.lineart.crease_threshold = 0.0

# ---- collection membership
col_collection_1.objects.link(ob_cube)
col_collection_1.objects.link(ob_head)
col_collection_1.objects.link(ob_cube_002)
col_collection_1.objects.link(ob_cube_003)
col_collection_1.objects.link(ob_cube_016)
col_collection_1.objects.link(ob_cube_017)
col_collection_1.objects.link(ob_cube_004)
col_collection_1.objects.link(ob_cube_015)
col_collection_1.objects.link(ob_cube_006)
col_collection_1.objects.link(ob_cube_014)
col_collection_1.objects.link(ob_cube_005)
col_collection_1.objects.link(ob_cube_013)
col_collection_1.objects.link(ob_cube_007)
col_collection_1.objects.link(ob_cube_011)
col_collection_1.objects.link(ob_cube_008)
col_collection_1.objects.link(ob_cube_010)
col_collection_1.objects.link(ob_cube_009)
col_collection_1.objects.link(ob_cube_012)

# ---- scene / render settings (as saved in the file)
scene.frame_start = 1; scene.frame_end = 250; scene.frame_set(1)
scene.render.engine = 'BLENDER_EEVEE_NEXT'
scene.render.resolution_percentage = 50
scene.render.dither_intensity = 0.0
scene.cycles.use_denoising = False
scene.cycles.samples = 10
scene.cycles.sampling_pattern = 'TABULATED_SOBOL'
scene.cycles.light_sampling_threshold = 0.0
scene.cycles.use_adaptive_sampling = False
scene.cycles.use_light_tree = False
scene.cycles.blur_glossy = 0.0
scene.cycles.pixel_filter_type = 'GAUSSIAN'
scene.cycles.sample_clamp_indirect = 0.0
scene.view_settings.view_transform = 'Standard'
bpy.context.view_layer.update()

# ---- added for rendering (the .blend has no active camera and no usable light): camera, sun
cam_auto = bpy.data.cameras.new('AutoCamera')
cam_auto.lens = 50.0
cam_auto.sensor_width = 36.0
cam_auto.clip_end = 1000.0
ob_auto_camera = bpy.data.objects.new('AutoCamera', cam_auto)
scene.collection.objects.link(ob_auto_camera)
ob_auto_camera.location = (2.32386, -2.54932, 2.27417)
ob_auto_camera.rotation_euler = (1.09748, -7.21219e-08, 0.694738)
scene.camera = ob_auto_camera
light_auto_sun = bpy.data.lights.new('AutoSun', 'SUN')
light_auto_sun.energy = 3.0
light_auto_sun.angle = 0.0523599
ob_auto_sun = bpy.data.objects.new('AutoSun', light_auto_sun)
scene.collection.objects.link(ob_auto_sun)
ob_auto_sun.rotation_euler = (0.872665, 0.174533, 0.523599)
bpy.context.view_layer.update()

